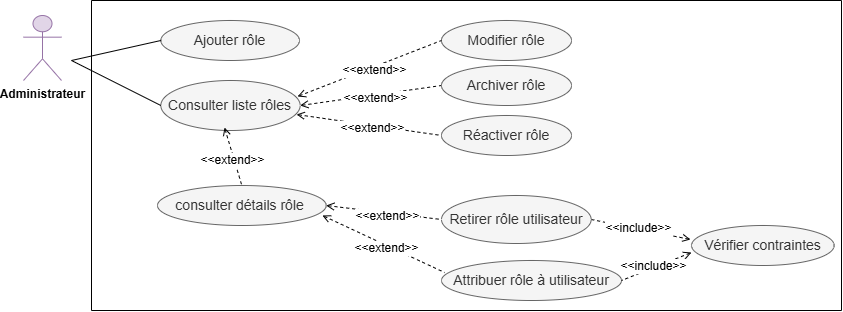

The diagram above was exported from draw.io. Its source (the exported page's mxGraphModel, read from the mxfile embedded in the PNG):
<mxGraphModel dx="-644" dy="531" grid="1" gridSize="10" guides="1" tooltips="1" connect="1" arrows="1" fold="1" page="1" pageScale="1" pageWidth="827" pageHeight="1169" math="0" shadow="0">
  <root>
    <mxCell id="0" />
    <mxCell id="1" parent="0" />
    <mxCell id="Q98THsVNl8QyN6pWaMw7-49" parent="1" style="ellipse;whiteSpace=wrap;html=1;fillColor=#f5f5f5;fontColor=#333333;strokeColor=#666666;" value="&lt;font style=&quot;font-size: 14px;&quot;&gt;Consulter liste rôles&lt;/font&gt;" vertex="1">
      <mxGeometry height="50" width="139.33" x="1947.3400000000001" y="1065" as="geometry" />
    </mxCell>
    <mxCell id="Q98THsVNl8QyN6pWaMw7-50" parent="1" style="ellipse;whiteSpace=wrap;html=1;fillColor=#f5f5f5;fontColor=#333333;strokeColor=#666666;" value="&lt;font style=&quot;font-size: 14px;&quot;&gt;Ajouter rôle&lt;/font&gt;" vertex="1">
      <mxGeometry height="40" width="138.67" x="1947.3400000000001" y="1005" as="geometry" />
    </mxCell>
    <mxCell id="Q98THsVNl8QyN6pWaMw7-51" parent="1" style="ellipse;whiteSpace=wrap;html=1;fillColor=#f5f5f5;fontColor=#333333;strokeColor=#666666;" value="&lt;font style=&quot;font-size: 14px;&quot;&gt;Modifier rôle&lt;/font&gt;" vertex="1">
      <mxGeometry height="40" width="130" x="2228" y="1005" as="geometry" />
    </mxCell>
    <mxCell id="Q98THsVNl8QyN6pWaMw7-53" parent="1" style="ellipse;whiteSpace=wrap;html=1;fillColor=#f5f5f5;fontColor=#333333;strokeColor=#666666;" value="&lt;font style=&quot;font-size: 14px;&quot;&gt;Attribuer rôle à utilisateur&lt;/font&gt;" vertex="1">
      <mxGeometry height="40" width="180" x="2228" y="1245" as="geometry" />
    </mxCell>
    <mxCell id="Q98THsVNl8QyN6pWaMw7-55" parent="1" style="ellipse;whiteSpace=wrap;html=1;fillColor=#f5f5f5;fontColor=#333333;strokeColor=#666666;" value="&lt;span style=&quot;font-size: 14px;&quot;&gt;consulter détails&amp;nbsp;&lt;/span&gt;&lt;span style=&quot;font-size: 14px;&quot;&gt;rôle&lt;/span&gt;&lt;span style=&quot;font-size: 14px;&quot;&gt;&amp;nbsp;&lt;/span&gt;" vertex="1">
      <mxGeometry height="40" width="168.67" x="1944" y="1170" as="geometry" />
    </mxCell>
    <mxCell id="Q98THsVNl8QyN6pWaMw7-56" edge="1" parent="1" source="Q98THsVNl8QyN6pWaMw7-49" style="endArrow=none;dashed=1;html=1;rounded=0;startArrow=open;startFill=0;entryX=0;entryY=0.5;entryDx=0;entryDy=0;exitX=1;exitY=0.5;exitDx=0;exitDy=0;" target="Q98THsVNl8QyN6pWaMw7-52" value="">
      <mxGeometry height="50" relative="1" width="50" as="geometry">
        <mxPoint x="2136.67" y="1091.3640601226466" as="sourcePoint" />
        <mxPoint x="2206.67" y="1055" as="targetPoint" />
      </mxGeometry>
    </mxCell>
    <mxCell id="Q98THsVNl8QyN6pWaMw7-57" connectable="0" parent="Q98THsVNl8QyN6pWaMw7-56" style="edgeLabel;html=1;align=center;verticalAlign=middle;resizable=0;points=[];" value="&lt;font style=&quot;font-size: 12px;&quot;&gt;&amp;lt;&amp;lt;extend&amp;gt;&amp;gt;&lt;/font&gt;" vertex="1">
      <mxGeometry relative="1" x="0.0539" y="-2" as="geometry">
        <mxPoint y="1" as="offset" />
      </mxGeometry>
    </mxCell>
    <mxCell id="Q98THsVNl8QyN6pWaMw7-58" edge="1" parent="1" source="Q98THsVNl8QyN6pWaMw7-49" style="endArrow=none;dashed=1;html=1;rounded=0;startArrow=open;startFill=0;entryX=0;entryY=0.5;entryDx=0;entryDy=0;exitX=0.981;exitY=0.32;exitDx=0;exitDy=0;exitPerimeter=0;" target="Q98THsVNl8QyN6pWaMw7-51" value="">
      <mxGeometry height="50" relative="1" width="50" as="geometry">
        <mxPoint x="2118" y="1071.3640601226466" as="sourcePoint" />
        <mxPoint x="2277.7457844307537" y="925" as="targetPoint" />
      </mxGeometry>
    </mxCell>
    <mxCell id="Q98THsVNl8QyN6pWaMw7-59" connectable="0" parent="Q98THsVNl8QyN6pWaMw7-58" style="edgeLabel;html=1;align=center;verticalAlign=middle;resizable=0;points=[];" value="&lt;font style=&quot;font-size: 12px;&quot;&gt;&amp;lt;&amp;lt;extend&amp;gt;&amp;gt;&lt;/font&gt;" vertex="1">
      <mxGeometry relative="1" x="0.0539" y="-2" as="geometry">
        <mxPoint y="1" as="offset" />
      </mxGeometry>
    </mxCell>
    <mxCell id="Q98THsVNl8QyN6pWaMw7-60" edge="1" parent="1" source="Q98THsVNl8QyN6pWaMw7-49" style="endArrow=none;dashed=1;html=1;rounded=0;startArrow=open;startFill=0;exitX=0.974;exitY=0.68;exitDx=0;exitDy=0;entryX=0;entryY=0.5;entryDx=0;entryDy=0;exitPerimeter=0;" target="Q98THsVNl8QyN6pWaMw7-54" value="">
      <mxGeometry height="50" relative="1" width="50" as="geometry">
        <mxPoint x="2088" y="1127.5" as="sourcePoint" />
        <mxPoint x="2238" y="1132.5" as="targetPoint" />
      </mxGeometry>
    </mxCell>
    <mxCell id="Q98THsVNl8QyN6pWaMw7-61" connectable="0" parent="Q98THsVNl8QyN6pWaMw7-60" style="edgeLabel;html=1;align=center;verticalAlign=middle;resizable=0;points=[];" value="&lt;font style=&quot;font-size: 12px;&quot;&gt;&amp;lt;&amp;lt;extend&amp;gt;&amp;gt;&lt;/font&gt;" vertex="1">
      <mxGeometry relative="1" x="0.0539" y="-2" as="geometry">
        <mxPoint y="1" as="offset" />
      </mxGeometry>
    </mxCell>
    <mxCell id="Q98THsVNl8QyN6pWaMw7-62" edge="1" parent="1" source="Q98THsVNl8QyN6pWaMw7-55" style="endArrow=none;dashed=1;html=1;rounded=0;startArrow=open;startFill=0;entryX=0.017;entryY=0.3;entryDx=0;entryDy=0;entryPerimeter=0;exitX=0.978;exitY=0.75;exitDx=0;exitDy=0;exitPerimeter=0;" target="Q98THsVNl8QyN6pWaMw7-53" value="">
      <mxGeometry height="50" relative="1" width="50" as="geometry">
        <mxPoint x="2048" y="1312.5" as="sourcePoint" />
        <mxPoint x="2208.33" y="1315" as="targetPoint" />
      </mxGeometry>
    </mxCell>
    <mxCell id="Q98THsVNl8QyN6pWaMw7-63" connectable="0" parent="Q98THsVNl8QyN6pWaMw7-62" style="edgeLabel;html=1;align=center;verticalAlign=middle;resizable=0;points=[];" value="&lt;font style=&quot;font-size: 12px;&quot;&gt;&amp;lt;&amp;lt;extend&amp;gt;&amp;gt;&lt;/font&gt;" vertex="1">
      <mxGeometry relative="1" x="0.0539" y="-2" as="geometry">
        <mxPoint y="1" as="offset" />
      </mxGeometry>
    </mxCell>
    <mxCell id="Q98THsVNl8QyN6pWaMw7-65" edge="1" parent="1" source="Q98THsVNl8QyN6pWaMw7-55" style="endArrow=none;dashed=1;html=1;rounded=0;startArrow=open;startFill=0;exitX=1;exitY=0.5;exitDx=0;exitDy=0;entryX=0;entryY=0.5;entryDx=0;entryDy=0;" target="Q98THsVNl8QyN6pWaMw7-64" value="">
      <mxGeometry height="50" relative="1" width="50" as="geometry">
        <mxPoint x="2146.67" y="1245" as="sourcePoint" />
        <mxPoint x="2228" y="1186" as="targetPoint" />
      </mxGeometry>
    </mxCell>
    <mxCell id="Q98THsVNl8QyN6pWaMw7-66" connectable="0" parent="Q98THsVNl8QyN6pWaMw7-65" style="edgeLabel;html=1;align=center;verticalAlign=middle;resizable=0;points=[];" value="&lt;font style=&quot;font-size: 12px;&quot;&gt;&amp;lt;&amp;lt;extend&amp;gt;&amp;gt;&lt;/font&gt;" vertex="1">
      <mxGeometry relative="1" x="0.0539" y="-2" as="geometry">
        <mxPoint y="1" as="offset" />
      </mxGeometry>
    </mxCell>
    <mxCell id="Q98THsVNl8QyN6pWaMw7-67" parent="1" style="ellipse;whiteSpace=wrap;html=1;fillColor=#f5f5f5;fontColor=#333333;strokeColor=#666666;" value="&lt;font style=&quot;font-size: 14px;&quot;&gt;Vérifier contraintes&lt;/font&gt;" vertex="1">
      <mxGeometry height="40" width="142.66" x="2478" y="1210" as="geometry" />
    </mxCell>
    <mxCell id="Q98THsVNl8QyN6pWaMw7-68" edge="1" parent="1" source="Q98THsVNl8QyN6pWaMw7-67" style="endArrow=none;dashed=1;html=1;rounded=0;startArrow=open;startFill=0;entryX=1;entryY=0.5;entryDx=0;entryDy=0;exitX=0;exitY=0.675;exitDx=0;exitDy=0;exitPerimeter=0;" target="Q98THsVNl8QyN6pWaMw7-53" value="">
      <mxGeometry height="50" relative="1" width="50" as="geometry">
        <Array as="points" />
        <mxPoint x="2446.67" y="1375" as="sourcePoint" />
        <mxPoint x="2345.67" y="1334" as="targetPoint" />
      </mxGeometry>
    </mxCell>
    <mxCell id="Q98THsVNl8QyN6pWaMw7-69" connectable="0" parent="Q98THsVNl8QyN6pWaMw7-68" style="edgeLabel;html=1;align=center;verticalAlign=middle;resizable=0;points=[];" value="&lt;font style=&quot;font-size: 12px;&quot;&gt;&amp;lt;&amp;lt;include&amp;gt;&amp;gt;&lt;/font&gt;" vertex="1">
      <mxGeometry relative="1" x="0.0539" y="-2" as="geometry">
        <mxPoint y="1" as="offset" />
      </mxGeometry>
    </mxCell>
    <mxCell id="Q98THsVNl8QyN6pWaMw7-70" edge="1" parent="1" source="Q98THsVNl8QyN6pWaMw7-49" style="endArrow=none;dashed=1;html=1;rounded=0;startArrow=open;startFill=0;exitX=0.457;exitY=0.94;exitDx=0;exitDy=0;entryX=0.5;entryY=0;entryDx=0;entryDy=0;exitPerimeter=0;" target="Q98THsVNl8QyN6pWaMw7-55" value="">
      <mxGeometry height="50" relative="1" width="50" as="geometry">
        <Array as="points" />
        <mxPoint x="1798" y="1205" as="sourcePoint" />
        <mxPoint x="1968.33" y="1252.5" as="targetPoint" />
      </mxGeometry>
    </mxCell>
    <mxCell id="Q98THsVNl8QyN6pWaMw7-71" connectable="0" parent="Q98THsVNl8QyN6pWaMw7-70" style="edgeLabel;html=1;align=center;verticalAlign=middle;resizable=0;points=[];" value="&lt;font style=&quot;font-size: 12px;&quot;&gt;&amp;lt;&amp;lt;extend&amp;gt;&amp;gt;&lt;/font&gt;" vertex="1">
      <mxGeometry relative="1" x="0.0539" y="-2" as="geometry">
        <mxPoint y="1" as="offset" />
      </mxGeometry>
    </mxCell>
    <mxCell id="Q98THsVNl8QyN6pWaMw7-72" edge="1" parent="1" source="Q98THsVNl8QyN6pWaMw7-67" style="endArrow=none;dashed=1;html=1;rounded=0;startArrow=open;startFill=0;entryX=1;entryY=0.5;entryDx=0;entryDy=0;exitX=-0.007;exitY=0.35;exitDx=0;exitDy=0;exitPerimeter=0;" target="Q98THsVNl8QyN6pWaMw7-64" value="">
      <mxGeometry height="50" relative="1" width="50" as="geometry">
        <Array as="points" />
        <mxPoint x="2468" y="1345" as="sourcePoint" />
        <mxPoint x="2408" y="1295" as="targetPoint" />
      </mxGeometry>
    </mxCell>
    <mxCell id="Q98THsVNl8QyN6pWaMw7-73" connectable="0" parent="Q98THsVNl8QyN6pWaMw7-72" style="edgeLabel;html=1;align=center;verticalAlign=middle;resizable=0;points=[];" value="&lt;font style=&quot;font-size: 12px;&quot;&gt;&amp;lt;&amp;lt;include&amp;gt;&amp;gt;&lt;/font&gt;" vertex="1">
      <mxGeometry relative="1" x="0.0539" y="-2" as="geometry">
        <mxPoint y="1" as="offset" />
      </mxGeometry>
    </mxCell>
    <mxCell id="Q98THsVNl8QyN6pWaMw7-74" edge="1" parent="1" style="endArrow=none;html=1;rounded=0;entryX=0;entryY=0.5;entryDx=0;entryDy=0;endFill=0;" target="Q98THsVNl8QyN6pWaMw7-49" value="">
      <mxGeometry height="50" relative="1" width="50" as="geometry">
        <mxPoint x="1858" y="1045" as="sourcePoint" />
        <mxPoint x="1906.666666666669" y="1237" as="targetPoint" />
      </mxGeometry>
    </mxCell>
    <mxCell id="Q98THsVNl8QyN6pWaMw7-75" edge="1" parent="1" style="endArrow=none;html=1;rounded=0;entryX=0;entryY=0.5;entryDx=0;entryDy=0;endFill=0;" target="Q98THsVNl8QyN6pWaMw7-50" value="">
      <mxGeometry height="50" relative="1" width="50" as="geometry">
        <mxPoint x="1858" y="1045" as="sourcePoint" />
        <mxPoint x="1967.67" y="1095" as="targetPoint" />
      </mxGeometry>
    </mxCell>
    <mxCell id="Q98THsVNl8QyN6pWaMw7-76" parent="1" style="shape=umlActor;verticalLabelPosition=bottom;verticalAlign=top;html=1;outlineConnect=0;fillColor=#e1d5e7;strokeColor=#9673a6;" value="&lt;b&gt;Administrateur&lt;/b&gt;" vertex="1">
      <mxGeometry height="65" width="38" x="1810" y="1000" as="geometry" />
    </mxCell>
    <mxCell id="Q98THsVNl8QyN6pWaMw7-77" parent="1" style="swimlane;startSize=0;" value="" vertex="1">
      <mxGeometry height="310" width="750" x="1878" y="985" as="geometry" />
    </mxCell>
    <mxCell id="Q98THsVNl8QyN6pWaMw7-64" parent="Q98THsVNl8QyN6pWaMw7-77" style="ellipse;whiteSpace=wrap;html=1;fillColor=#f5f5f5;fontColor=#333333;strokeColor=#666666;" value="&lt;font style=&quot;font-size: 14px;&quot;&gt;Retirer rôle&amp;nbsp;&lt;/font&gt;&lt;span style=&quot;font-size: 14px; background-color: transparent; color: light-dark(rgb(51, 51, 51), rgb(193, 193, 193));&quot;&gt;utilisateur&lt;/span&gt;" vertex="1">
      <mxGeometry height="48" width="149.67" x="350" y="195" as="geometry" />
    </mxCell>
    <mxCell id="Q98THsVNl8QyN6pWaMw7-52" parent="Q98THsVNl8QyN6pWaMw7-77" style="ellipse;whiteSpace=wrap;html=1;fillColor=#f5f5f5;fontColor=#333333;strokeColor=#666666;" value="&lt;font style=&quot;font-size: 14px;&quot;&gt;Archiver rôle&lt;/font&gt;" vertex="1">
      <mxGeometry height="40" width="130" x="350" y="65" as="geometry" />
    </mxCell>
    <mxCell id="Q98THsVNl8QyN6pWaMw7-54" parent="Q98THsVNl8QyN6pWaMw7-77" style="ellipse;whiteSpace=wrap;html=1;fillColor=#f5f5f5;fontColor=#333333;strokeColor=#666666;" value="&lt;span style=&quot;font-size: 14px;&quot;&gt;Réactiver rôle&lt;/span&gt;" vertex="1">
      <mxGeometry height="40" width="130" x="350.0033333333331" y="115" as="geometry" />
    </mxCell>
  </root>
</mxGraphModel>